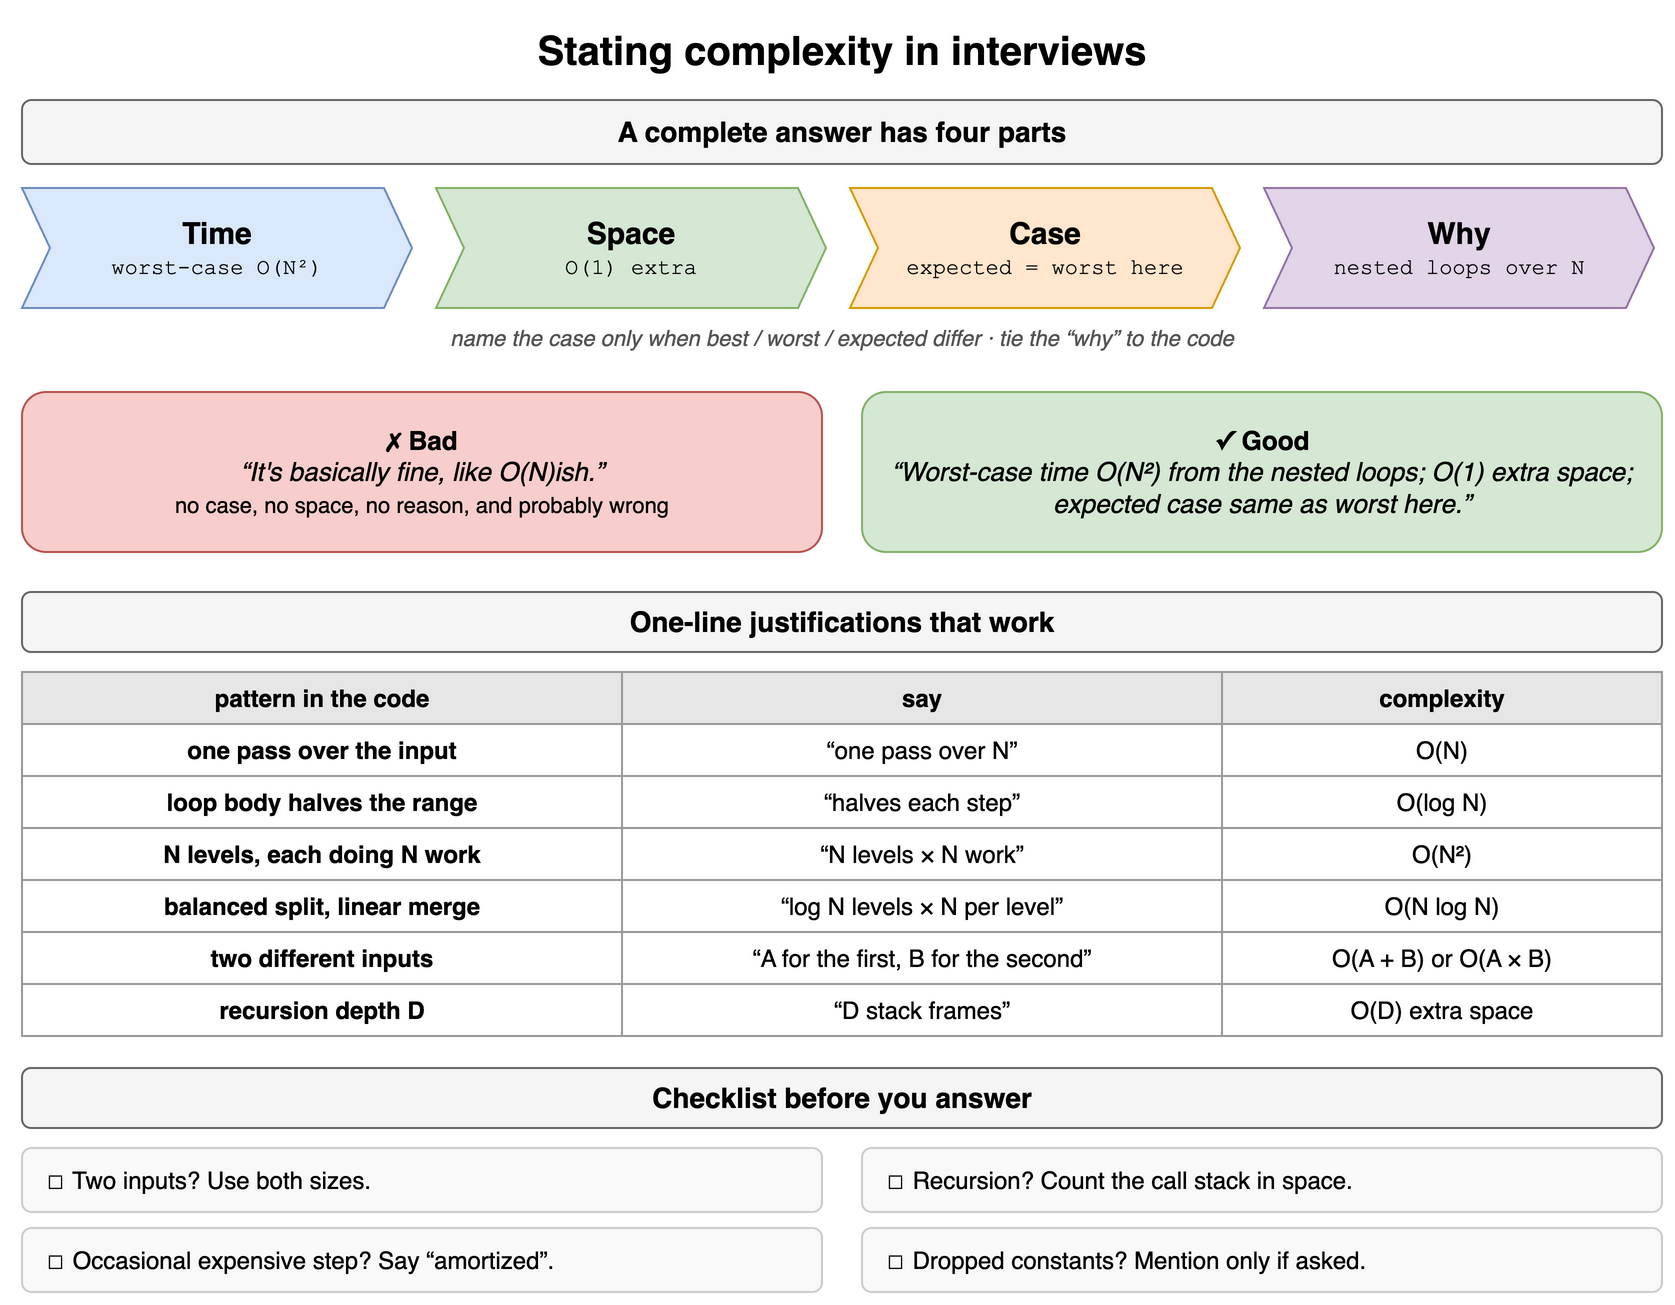

The diagram above was exported from draw.io. Its source (the exported page's mxGraphModel, read from the mxfile embedded in the PNG):
<mxGraphModel dx="900" dy="668" grid="1" gridSize="10" guides="1" tooltips="1" connect="1" arrows="1" fold="1" page="1" pageScale="1" pageWidth="900" pageHeight="668" math="0" shadow="0">
  <root>
    <mxCell id="0" />
    <mxCell id="1" parent="0" />
    <mxCell id="a15c1" value="Stating complexity in interviews" style="text;html=1;align=center;verticalAlign=middle;whiteSpace=wrap;fontSize=20;fontStyle=1;" vertex="1" parent="1">
      <mxGeometry x="40" y="10" width="820" height="30" as="geometry" />
    </mxCell>
    <mxCell id="a15c2" value="A complete answer has four parts" style="rounded=1;whiteSpace=wrap;html=1;fillColor=#f5f5f5;strokeColor=#666666;fontStyle=1;fontSize=14;" vertex="1" parent="1">
      <mxGeometry x="40" y="50" width="820" height="32" as="geometry" />
    </mxCell>
    <mxCell id="a15c3" value="&lt;b style='font-size:15px'&gt;Time&lt;/b&gt;&lt;br&gt;&lt;span style='font-family:Courier New;font-size:11px'&gt;worst-case O(N²)&lt;/span&gt;" style="shape=step;perimeter=stepPerimeter;whiteSpace=wrap;html=1;fixedSize=1;size=14;fillColor=#dae8fc;strokeColor=#6c8ebf;" vertex="1" parent="1">
      <mxGeometry x="40" y="94" width="195" height="60" as="geometry" />
    </mxCell>
    <mxCell id="a15c4" value="&lt;b style='font-size:15px'&gt;Space&lt;/b&gt;&lt;br&gt;&lt;span style='font-family:Courier New;font-size:11px'&gt;O(1) extra&lt;/span&gt;" style="shape=step;perimeter=stepPerimeter;whiteSpace=wrap;html=1;fixedSize=1;size=14;fillColor=#d5e8d4;strokeColor=#82b366;" vertex="1" parent="1">
      <mxGeometry x="247" y="94" width="195" height="60" as="geometry" />
    </mxCell>
    <mxCell id="a15c5" value="&lt;b style='font-size:15px'&gt;Case&lt;/b&gt;&lt;br&gt;&lt;span style='font-family:Courier New;font-size:11px'&gt;expected = worst here&lt;/span&gt;" style="shape=step;perimeter=stepPerimeter;whiteSpace=wrap;html=1;fixedSize=1;size=14;fillColor=#ffe6cc;strokeColor=#d79b00;" vertex="1" parent="1">
      <mxGeometry x="454" y="94" width="195" height="60" as="geometry" />
    </mxCell>
    <mxCell id="a15c6" value="&lt;b style='font-size:15px'&gt;Why&lt;/b&gt;&lt;br&gt;&lt;span style='font-family:Courier New;font-size:11px'&gt;nested loops over N&lt;/span&gt;" style="shape=step;perimeter=stepPerimeter;whiteSpace=wrap;html=1;fixedSize=1;size=14;fillColor=#e1d5e7;strokeColor=#9673a6;" vertex="1" parent="1">
      <mxGeometry x="661" y="94" width="195" height="60" as="geometry" />
    </mxCell>
    <mxCell id="a15c7" value="name the case only when best / worst / expected differ · tie the “why” to the code" style="text;html=1;align=center;verticalAlign=middle;whiteSpace=wrap;fontSize=11;fontStyle=2;fontColor=#555555;" vertex="1" parent="1">
      <mxGeometry x="40" y="160" width="820" height="18" as="geometry" />
    </mxCell>
    <mxCell id="a15c8" value="&lt;b&gt;✗ Bad&lt;/b&gt;&lt;br&gt;&lt;i&gt;“It's basically fine, like O(N)ish.”&lt;/i&gt;&lt;br&gt;&lt;span style='font-size:11px'&gt;no case, no space, no reason, and probably wrong&lt;/span&gt;" style="rounded=1;whiteSpace=wrap;html=1;fillColor=#f8cecc;strokeColor=#b85450;fontSize=13;" vertex="1" parent="1">
      <mxGeometry x="40" y="196" width="400" height="80" as="geometry" />
    </mxCell>
    <mxCell id="a15c9" value="&lt;b&gt;✓ Good&lt;/b&gt;&lt;br&gt;&lt;i&gt;“Worst-case time O(N²) from the nested loops; O(1) extra space; expected case same as worst here.”&lt;/i&gt;" style="rounded=1;whiteSpace=wrap;html=1;fillColor=#d5e8d4;strokeColor=#82b366;fontSize=13;" vertex="1" parent="1">
      <mxGeometry x="460" y="196" width="400" height="80" as="geometry" />
    </mxCell>
    <mxCell id="a15c10" value="One-line justifications that work" style="rounded=1;whiteSpace=wrap;html=1;fillColor=#f5f5f5;strokeColor=#666666;fontStyle=1;fontSize=14;" vertex="1" parent="1">
      <mxGeometry x="40" y="296" width="820" height="30" as="geometry" />
    </mxCell>
    <mxCell id="a15c11" value="pattern in the code" style="whiteSpace=wrap;html=1;fillColor=#e6e6e6;strokeColor=#999999;fontStyle=1;fontSize=12;" vertex="1" parent="1">
      <mxGeometry x="40" y="336" width="300" height="26" as="geometry" />
    </mxCell>
    <mxCell id="a15c12" value="say" style="whiteSpace=wrap;html=1;fillColor=#e6e6e6;strokeColor=#999999;fontStyle=1;fontSize=12;" vertex="1" parent="1">
      <mxGeometry x="340" y="336" width="300" height="26" as="geometry" />
    </mxCell>
    <mxCell id="a15c13" value="complexity" style="whiteSpace=wrap;html=1;fillColor=#e6e6e6;strokeColor=#999999;fontStyle=1;fontSize=12;" vertex="1" parent="1">
      <mxGeometry x="640" y="336" width="220" height="26" as="geometry" />
    </mxCell>
    <mxCell id="a15c14" value="one pass over the input" style="whiteSpace=wrap;html=1;strokeColor=#999999;fontSize=12;fillColor=#ffffff;fontStyle=1;" vertex="1" parent="1">
      <mxGeometry x="40" y="362" width="300" height="26" as="geometry" />
    </mxCell>
    <mxCell id="a15c15" value="“one pass over N”" style="whiteSpace=wrap;html=1;strokeColor=#999999;fontSize=12;fillColor=#ffffff;" vertex="1" parent="1">
      <mxGeometry x="340" y="362" width="300" height="26" as="geometry" />
    </mxCell>
    <mxCell id="a15c16" value="O(N)" style="whiteSpace=wrap;html=1;strokeColor=#999999;fontSize=12;fillColor=#ffffff;" vertex="1" parent="1">
      <mxGeometry x="640" y="362" width="220" height="26" as="geometry" />
    </mxCell>
    <mxCell id="a15c17" value="loop body halves the range" style="whiteSpace=wrap;html=1;strokeColor=#999999;fontSize=12;fillColor=#ffffff;fontStyle=1;" vertex="1" parent="1">
      <mxGeometry x="40" y="388" width="300" height="26" as="geometry" />
    </mxCell>
    <mxCell id="a15c18" value="“halves each step”" style="whiteSpace=wrap;html=1;strokeColor=#999999;fontSize=12;fillColor=#ffffff;" vertex="1" parent="1">
      <mxGeometry x="340" y="388" width="300" height="26" as="geometry" />
    </mxCell>
    <mxCell id="a15c19" value="O(log N)" style="whiteSpace=wrap;html=1;strokeColor=#999999;fontSize=12;fillColor=#ffffff;" vertex="1" parent="1">
      <mxGeometry x="640" y="388" width="220" height="26" as="geometry" />
    </mxCell>
    <mxCell id="a15c20" value="N levels, each doing N work" style="whiteSpace=wrap;html=1;strokeColor=#999999;fontSize=12;fillColor=#ffffff;fontStyle=1;" vertex="1" parent="1">
      <mxGeometry x="40" y="414" width="300" height="26" as="geometry" />
    </mxCell>
    <mxCell id="a15c21" value="“N levels × N work”" style="whiteSpace=wrap;html=1;strokeColor=#999999;fontSize=12;fillColor=#ffffff;" vertex="1" parent="1">
      <mxGeometry x="340" y="414" width="300" height="26" as="geometry" />
    </mxCell>
    <mxCell id="a15c22" value="O(N²)" style="whiteSpace=wrap;html=1;strokeColor=#999999;fontSize=12;fillColor=#ffffff;" vertex="1" parent="1">
      <mxGeometry x="640" y="414" width="220" height="26" as="geometry" />
    </mxCell>
    <mxCell id="a15c23" value="balanced split, linear merge" style="whiteSpace=wrap;html=1;strokeColor=#999999;fontSize=12;fillColor=#ffffff;fontStyle=1;" vertex="1" parent="1">
      <mxGeometry x="40" y="440" width="300" height="26" as="geometry" />
    </mxCell>
    <mxCell id="a15c24" value="“log N levels × N per level”" style="whiteSpace=wrap;html=1;strokeColor=#999999;fontSize=12;fillColor=#ffffff;" vertex="1" parent="1">
      <mxGeometry x="340" y="440" width="300" height="26" as="geometry" />
    </mxCell>
    <mxCell id="a15c25" value="O(N log N)" style="whiteSpace=wrap;html=1;strokeColor=#999999;fontSize=12;fillColor=#ffffff;" vertex="1" parent="1">
      <mxGeometry x="640" y="440" width="220" height="26" as="geometry" />
    </mxCell>
    <mxCell id="a15c26" value="two different inputs" style="whiteSpace=wrap;html=1;strokeColor=#999999;fontSize=12;fillColor=#ffffff;fontStyle=1;" vertex="1" parent="1">
      <mxGeometry x="40" y="466" width="300" height="26" as="geometry" />
    </mxCell>
    <mxCell id="a15c27" value="“A for the first, B for the second”" style="whiteSpace=wrap;html=1;strokeColor=#999999;fontSize=12;fillColor=#ffffff;" vertex="1" parent="1">
      <mxGeometry x="340" y="466" width="300" height="26" as="geometry" />
    </mxCell>
    <mxCell id="a15c28" value="O(A + B) or O(A × B)" style="whiteSpace=wrap;html=1;strokeColor=#999999;fontSize=12;fillColor=#ffffff;" vertex="1" parent="1">
      <mxGeometry x="640" y="466" width="220" height="26" as="geometry" />
    </mxCell>
    <mxCell id="a15c29" value="recursion depth D" style="whiteSpace=wrap;html=1;strokeColor=#999999;fontSize=12;fillColor=#ffffff;fontStyle=1;" vertex="1" parent="1">
      <mxGeometry x="40" y="492" width="300" height="26" as="geometry" />
    </mxCell>
    <mxCell id="a15c30" value="“D stack frames”" style="whiteSpace=wrap;html=1;strokeColor=#999999;fontSize=12;fillColor=#ffffff;" vertex="1" parent="1">
      <mxGeometry x="340" y="492" width="300" height="26" as="geometry" />
    </mxCell>
    <mxCell id="a15c31" value="O(D) extra space" style="whiteSpace=wrap;html=1;strokeColor=#999999;fontSize=12;fillColor=#ffffff;" vertex="1" parent="1">
      <mxGeometry x="640" y="492" width="220" height="26" as="geometry" />
    </mxCell>
    <mxCell id="a15c32" value="Checklist before you answer" style="rounded=1;whiteSpace=wrap;html=1;fillColor=#f5f5f5;strokeColor=#666666;fontStyle=1;fontSize=14;" vertex="1" parent="1">
      <mxGeometry x="40" y="534" width="820" height="30" as="geometry" />
    </mxCell>
    <mxCell id="a15c33" value="☐ Two inputs? Use both sizes." style="rounded=1;whiteSpace=wrap;html=1;fillColor=#f9f9f9;strokeColor=#cccccc;align=left;spacingLeft=10;fontSize=12;" vertex="1" parent="1">
      <mxGeometry x="40" y="574" width="400" height="32" as="geometry" />
    </mxCell>
    <mxCell id="a15c34" value="☐ Recursion? Count the call stack in space." style="rounded=1;whiteSpace=wrap;html=1;fillColor=#f9f9f9;strokeColor=#cccccc;align=left;spacingLeft=10;fontSize=12;" vertex="1" parent="1">
      <mxGeometry x="460" y="574" width="400" height="32" as="geometry" />
    </mxCell>
    <mxCell id="a15c35" value="☐ Occasional expensive step? Say “amortized”." style="rounded=1;whiteSpace=wrap;html=1;fillColor=#f9f9f9;strokeColor=#cccccc;align=left;spacingLeft=10;fontSize=12;" vertex="1" parent="1">
      <mxGeometry x="40" y="614" width="400" height="32" as="geometry" />
    </mxCell>
    <mxCell id="a15c36" value="☐ Dropped constants? Mention only if asked." style="rounded=1;whiteSpace=wrap;html=1;fillColor=#f9f9f9;strokeColor=#cccccc;align=left;spacingLeft=10;fontSize=12;" vertex="1" parent="1">
      <mxGeometry x="460" y="614" width="400" height="32" as="geometry" />
    </mxCell>
  </root>
</mxGraphModel>